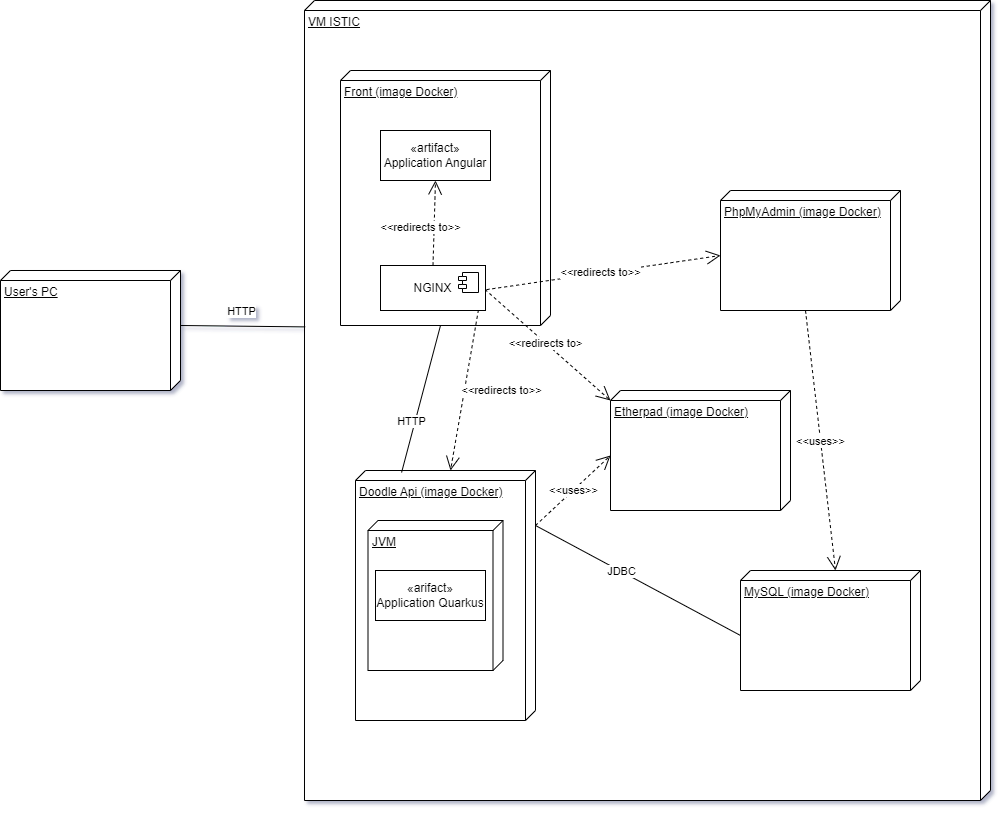

The diagram above was exported from draw.io. Its source (the exported page's mxGraphModel, read from the mxfile embedded in the PNG):
<mxGraphModel dx="1890" dy="1079" grid="1" gridSize="10" guides="1" tooltips="1" connect="1" arrows="1" fold="1" page="1" pageScale="1" pageWidth="827" pageHeight="1169" math="0" shadow="0">
  <root>
    <mxCell id="0" />
    <mxCell id="1" parent="0" />
    <mxCell id="i8vUe5xtRho9OzVxkVAF-2" value="VM ISTIC" style="verticalAlign=top;align=left;spacingTop=8;spacingLeft=2;spacingRight=12;shape=cube;size=10;direction=south;fontStyle=4;html=1;whiteSpace=wrap;" vertex="1" parent="1">
      <mxGeometry x="324" y="40" width="686" height="800" as="geometry" />
    </mxCell>
    <mxCell id="i8vUe5xtRho9OzVxkVAF-3" value="Front (image Docker)" style="verticalAlign=top;align=left;spacingTop=8;spacingLeft=2;spacingRight=12;shape=cube;size=10;direction=south;fontStyle=4;html=1;whiteSpace=wrap;" vertex="1" parent="1">
      <mxGeometry x="360" y="110" width="210" height="255" as="geometry" />
    </mxCell>
    <mxCell id="i8vUe5xtRho9OzVxkVAF-4" value="Doodle Api (image Docker)" style="verticalAlign=top;align=left;spacingTop=8;spacingLeft=2;spacingRight=12;shape=cube;size=10;direction=south;fontStyle=4;html=1;whiteSpace=wrap;" vertex="1" parent="1">
      <mxGeometry x="375" y="510" width="180" height="250" as="geometry" />
    </mxCell>
    <mxCell id="i8vUe5xtRho9OzVxkVAF-5" value="PhpMyAdmin (image Docker)" style="verticalAlign=top;align=left;spacingTop=8;spacingLeft=2;spacingRight=12;shape=cube;size=10;direction=south;fontStyle=4;html=1;whiteSpace=wrap;" vertex="1" parent="1">
      <mxGeometry x="740" y="230" width="180" height="120" as="geometry" />
    </mxCell>
    <mxCell id="i8vUe5xtRho9OzVxkVAF-6" value="MySQL (image Docker)" style="verticalAlign=top;align=left;spacingTop=8;spacingLeft=2;spacingRight=12;shape=cube;size=10;direction=south;fontStyle=4;html=1;whiteSpace=wrap;" vertex="1" parent="1">
      <mxGeometry x="760" y="610" width="180" height="120" as="geometry" />
    </mxCell>
    <mxCell id="i8vUe5xtRho9OzVxkVAF-7" value="Etherpad (image Docker)" style="verticalAlign=top;align=left;spacingTop=8;spacingLeft=2;spacingRight=12;shape=cube;size=10;direction=south;fontStyle=4;html=1;whiteSpace=wrap;" vertex="1" parent="1">
      <mxGeometry x="630" y="430" width="180" height="120" as="geometry" />
    </mxCell>
    <mxCell id="i8vUe5xtRho9OzVxkVAF-8" value="&amp;lt;&amp;lt;redirects to&amp;gt;&amp;gt;" style="endArrow=open;endSize=12;dashed=1;html=1;rounded=0;entryX=0;entryY=0;entryDx=65;entryDy=180;entryPerimeter=0;" edge="1" parent="1" target="i8vUe5xtRho9OzVxkVAF-5">
      <mxGeometry width="160" relative="1" as="geometry">
        <mxPoint x="500" y="330" as="sourcePoint" />
        <mxPoint x="660" y="330" as="targetPoint" />
      </mxGeometry>
    </mxCell>
    <mxCell id="i8vUe5xtRho9OzVxkVAF-10" value="&amp;lt;&amp;lt;redirects to&amp;gt;" style="endArrow=open;endSize=12;dashed=1;html=1;rounded=0;exitX=1;exitY=0.5;exitDx=0;exitDy=0;entryX=0;entryY=0;entryDx=10;entryDy=180;entryPerimeter=0;" edge="1" parent="1" target="i8vUe5xtRho9OzVxkVAF-7">
      <mxGeometry width="160" relative="1" as="geometry">
        <mxPoint x="500" y="325" as="sourcePoint" />
        <mxPoint x="480" y="290" as="targetPoint" />
      </mxGeometry>
    </mxCell>
    <mxCell id="i8vUe5xtRho9OzVxkVAF-11" value="&amp;lt;&amp;lt;redirects to&amp;gt;&amp;gt;" style="endArrow=open;endSize=12;dashed=1;html=1;rounded=0;exitX=1;exitY=0.75;exitDx=0;exitDy=0;entryX=0;entryY=0;entryDx=0;entryDy=85;entryPerimeter=0;" edge="1" parent="1" target="i8vUe5xtRho9OzVxkVAF-4">
      <mxGeometry x="0.0018" y="36" width="160" relative="1" as="geometry">
        <mxPoint x="500" y="337.5" as="sourcePoint" />
        <mxPoint x="700" y="450" as="targetPoint" />
        <mxPoint as="offset" />
      </mxGeometry>
    </mxCell>
    <mxCell id="i8vUe5xtRho9OzVxkVAF-12" value="&amp;lt;&amp;lt;uses&amp;gt;&amp;gt;" style="endArrow=open;endSize=12;dashed=1;html=1;rounded=0;entryX=0;entryY=0;entryDx=0;entryDy=85;entryPerimeter=0;exitX=0;exitY=0;exitDx=120;exitDy=95;exitPerimeter=0;" edge="1" parent="1" source="i8vUe5xtRho9OzVxkVAF-5" target="i8vUe5xtRho9OzVxkVAF-6">
      <mxGeometry width="160" relative="1" as="geometry">
        <mxPoint x="470" y="420" as="sourcePoint" />
        <mxPoint x="630" y="420" as="targetPoint" />
      </mxGeometry>
    </mxCell>
    <mxCell id="i8vUe5xtRho9OzVxkVAF-14" value="&amp;lt;&amp;lt;uses&amp;gt;&amp;gt;" style="endArrow=open;endSize=12;dashed=1;html=1;rounded=0;exitX=0;exitY=0;exitDx=55;exitDy=0;exitPerimeter=0;entryX=0;entryY=0;entryDx=65;entryDy=180;entryPerimeter=0;" edge="1" parent="1" source="i8vUe5xtRho9OzVxkVAF-4" target="i8vUe5xtRho9OzVxkVAF-7">
      <mxGeometry width="160" relative="1" as="geometry">
        <mxPoint x="470" y="670" as="sourcePoint" />
        <mxPoint x="630" y="670" as="targetPoint" />
      </mxGeometry>
    </mxCell>
    <mxCell id="i8vUe5xtRho9OzVxkVAF-16" value="" style="endArrow=none;html=1;rounded=0;entryX=0;entryY=0;entryDx=65;entryDy=180;entryPerimeter=0;exitX=0;exitY=0;exitDx=55;exitDy=0;exitPerimeter=0;" edge="1" parent="1" source="i8vUe5xtRho9OzVxkVAF-4" target="i8vUe5xtRho9OzVxkVAF-6">
      <mxGeometry width="50" height="50" relative="1" as="geometry">
        <mxPoint x="530" y="530" as="sourcePoint" />
        <mxPoint x="580" y="480" as="targetPoint" />
      </mxGeometry>
    </mxCell>
    <mxCell id="i8vUe5xtRho9OzVxkVAF-17" value="JDBC" style="edgeLabel;html=1;align=center;verticalAlign=middle;resizable=0;points=[];" vertex="1" connectable="0" parent="i8vUe5xtRho9OzVxkVAF-16">
      <mxGeometry x="-0.3651" y="-1" relative="1" as="geometry">
        <mxPoint x="20" y="9" as="offset" />
      </mxGeometry>
    </mxCell>
    <mxCell id="i8vUe5xtRho9OzVxkVAF-18" value="" style="endArrow=none;html=1;rounded=0;entryX=0;entryY=0;entryDx=255;entryDy=110;entryPerimeter=0;exitX=0.008;exitY=0.744;exitDx=0;exitDy=0;exitPerimeter=0;" edge="1" parent="1" source="i8vUe5xtRho9OzVxkVAF-4" target="i8vUe5xtRho9OzVxkVAF-3">
      <mxGeometry width="50" height="50" relative="1" as="geometry">
        <mxPoint x="530" y="450" as="sourcePoint" />
        <mxPoint x="580" y="400" as="targetPoint" />
      </mxGeometry>
    </mxCell>
    <mxCell id="i8vUe5xtRho9OzVxkVAF-19" value="HTTP" style="edgeLabel;html=1;align=center;verticalAlign=middle;resizable=0;points=[];" vertex="1" connectable="0" parent="i8vUe5xtRho9OzVxkVAF-18">
      <mxGeometry x="-0.1623" y="-1" relative="1" as="geometry">
        <mxPoint x="-8" y="10" as="offset" />
      </mxGeometry>
    </mxCell>
    <mxCell id="i8vUe5xtRho9OzVxkVAF-20" value="NGINX" style="html=1;dropTarget=0;whiteSpace=wrap;" vertex="1" parent="1">
      <mxGeometry x="400" y="305" width="105" height="45" as="geometry" />
    </mxCell>
    <mxCell id="i8vUe5xtRho9OzVxkVAF-21" value="" style="shape=module;jettyWidth=8;jettyHeight=4;" vertex="1" parent="i8vUe5xtRho9OzVxkVAF-20">
      <mxGeometry x="1" width="20" height="20" relative="1" as="geometry">
        <mxPoint x="-27" y="7" as="offset" />
      </mxGeometry>
    </mxCell>
    <mxCell id="i8vUe5xtRho9OzVxkVAF-22" value="«artifact»&lt;br&gt;Application Angular" style="html=1;whiteSpace=wrap;" vertex="1" parent="1">
      <mxGeometry x="400" y="170" width="110" height="50" as="geometry" />
    </mxCell>
    <mxCell id="i8vUe5xtRho9OzVxkVAF-23" value="&amp;lt;&amp;lt;redirects to&amp;gt;&amp;gt;" style="endArrow=open;endSize=12;dashed=1;html=1;rounded=0;exitX=0.5;exitY=0;exitDx=0;exitDy=0;entryX=0.5;entryY=1;entryDx=0;entryDy=0;" edge="1" parent="1" source="i8vUe5xtRho9OzVxkVAF-20" target="i8vUe5xtRho9OzVxkVAF-22">
      <mxGeometry x="-0.1134" y="14" width="160" relative="1" as="geometry">
        <mxPoint x="470" y="340" as="sourcePoint" />
        <mxPoint x="630" y="340" as="targetPoint" />
        <mxPoint as="offset" />
      </mxGeometry>
    </mxCell>
    <mxCell id="i8vUe5xtRho9OzVxkVAF-25" value="JVM" style="verticalAlign=top;align=left;spacingTop=8;spacingLeft=2;spacingRight=12;shape=cube;size=10;direction=south;fontStyle=4;html=1;whiteSpace=wrap;" vertex="1" parent="1">
      <mxGeometry x="387.5" y="560" width="135" height="150" as="geometry" />
    </mxCell>
    <mxCell id="i8vUe5xtRho9OzVxkVAF-24" value="«arifact»&lt;br&gt;Application Quarkus" style="html=1;whiteSpace=wrap;" vertex="1" parent="1">
      <mxGeometry x="395" y="610" width="110" height="50" as="geometry" />
    </mxCell>
    <mxCell id="i8vUe5xtRho9OzVxkVAF-26" value="User's PC" style="verticalAlign=top;align=left;spacingTop=8;spacingLeft=2;spacingRight=12;shape=cube;size=10;direction=south;fontStyle=4;html=1;whiteSpace=wrap;" vertex="1" parent="1">
      <mxGeometry x="20" y="310" width="180" height="120" as="geometry" />
    </mxCell>
    <mxCell id="i8vUe5xtRho9OzVxkVAF-27" value="" style="endArrow=none;html=1;rounded=0;exitX=0;exitY=0;exitDx=55;exitDy=0;exitPerimeter=0;entryX=0.408;entryY=0.999;entryDx=0;entryDy=0;entryPerimeter=0;" edge="1" parent="1" source="i8vUe5xtRho9OzVxkVAF-26" target="i8vUe5xtRho9OzVxkVAF-2">
      <mxGeometry width="50" height="50" relative="1" as="geometry">
        <mxPoint x="200" y="380" as="sourcePoint" />
        <mxPoint x="250" y="330" as="targetPoint" />
      </mxGeometry>
    </mxCell>
    <mxCell id="i8vUe5xtRho9OzVxkVAF-28" value="HTTP" style="edgeLabel;html=1;align=center;verticalAlign=middle;resizable=0;points=[];" vertex="1" connectable="0" parent="i8vUe5xtRho9OzVxkVAF-27">
      <mxGeometry x="0.2347" y="2" relative="1" as="geometry">
        <mxPoint x="-17" y="-14" as="offset" />
      </mxGeometry>
    </mxCell>
  </root>
</mxGraphModel>